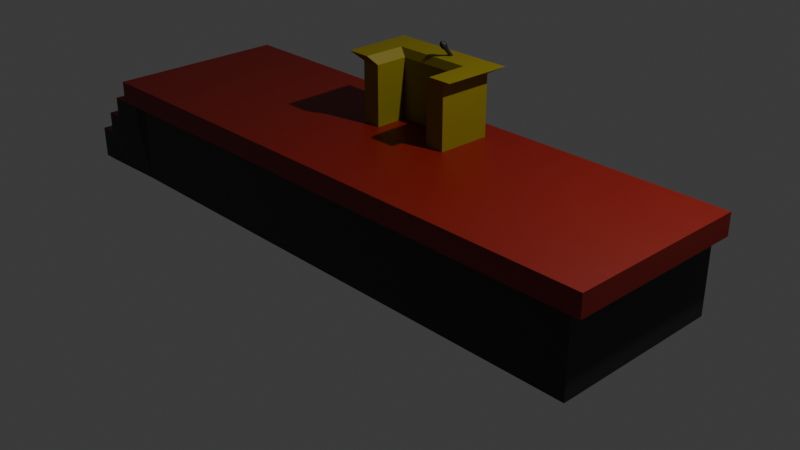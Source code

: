 # Source: speaker_booth.blend  (saved by Blender 4.3.34; exported with 4.5.12 LTS)
import bpy
from mathutils import Matrix  # noqa: F401  (used for matrix-valued properties, if any)

bpy.ops.wm.read_factory_settings(use_empty=True)
scene = bpy.context.scene
scene.name = 'Scene'

# ---- collections
col_collection = bpy.data.collections.new('Collection'); scene.collection.children.link(col_collection)

# ---- materials (node trees are filled in below, after node groups)
mat_black = bpy.data.materials.new('black')
mat_black.alpha_threshold = 0.0
mat_black.roughness = 0.5
mat_black.line_color = (0.0, 0.0, 0.0, 1.0)
mat_wood = bpy.data.materials.new('wood')
mat_material = bpy.data.materials.new('Material')

# ---- material node trees
mat_black.use_nodes = True; mat_black.node_tree.nodes.clear()
_N = mat_black.node_tree.nodes; _L = mat_black.node_tree.links
n0 = _N.new('ShaderNodeOutputMaterial'); n0.name = 'Material Output'; n0.location = (300, 300)
n1 = _N.new('ShaderNodeBsdfPrincipled'); n1.name = 'Principled BSDF'; n1.location = (10, 300)
n1.inputs[0].default_value = (0.0186, 0.0186, 0.0186, 1.0)
n1.inputs[3].default_value = 1.45
_L.new(n1.outputs[0], n0.inputs[0])
n0.is_active_output = True
mat_wood.use_nodes = True; mat_wood.node_tree.nodes.clear()
_N = mat_wood.node_tree.nodes; _L = mat_wood.node_tree.links
n0 = _N.new('ShaderNodeBsdfPrincipled'); n0.name = 'Principled BSDF'; n0.location = (10, 300)
n0.inputs[0].default_value = (0.2082, 0.1656, 0.0, 1.0)
n1 = _N.new('ShaderNodeOutputMaterial'); n1.name = 'Material Output'; n1.location = (300, 300)
_L.new(n0.outputs[0], n1.inputs[0])
n1.is_active_output = True
mat_material.use_nodes = True; mat_material.node_tree.nodes.clear()
_N = mat_material.node_tree.nodes; _L = mat_material.node_tree.links
n0 = _N.new('ShaderNodeBsdfPrincipled'); n0.name = 'Principled BSDF'; n0.location = (10, 300)
n0.inputs[0].default_value = (0.2025, 0.004629, 0.0, 1.0)
n1 = _N.new('ShaderNodeOutputMaterial'); n1.name = 'Material Output'; n1.location = (300, 300)
_L.new(n0.outputs[0], n1.inputs[0])
n1.is_active_output = True

# ---- world
world_world = bpy.data.worlds.new('World'); scene.world = world_world
world_world.use_nodes = True; world_world.node_tree.nodes.clear()
_N = world_world.node_tree.nodes; _L = world_world.node_tree.links
n0 = _N.new('ShaderNodeOutputWorld'); n0.name = 'World Output'; n0.location = (300, 300)
n1 = _N.new('ShaderNodeBackground'); n1.name = 'Background'; n1.location = (10, 300)
n1.inputs[0].default_value = (0.05088, 0.05088, 0.05088, 1.0)
_L.new(n1.outputs[0], n0.inputs[0])
n0.is_active_output = True
world_world.color = (0.05088, 0.05088, 0.05088)
world_world.sun_shadow_jitter_overblur = 0.0

# ---- cameras
cam_camera = bpy.data.cameras.new('Camera')
cam_camera.clip_end = 100.0
cam_camera.ortho_scale = 7.314

# ---- lights
light_light = bpy.data.lights.new('Light', 'POINT')
light_light.energy = 1000.0
light_light.shadow_soft_size = 0.1

# ---- meshes
me_cube = bpy.data.meshes.new('Cube')
me_cube.from_pydata([(3.107, 1.0, 0.8453), (3.107, 1.0, 0.6096), (3.107, -1.0, 0.8453), (3.107, -1.0, 0.6096), (-3.107, 1.0, 0.8453), (-3.107, 1.0, 0.6096), (-3.107, -1.0, 0.8453), (-3.107, -1.0, 0.6096), (-2.988, 0.9615, 0.6096), (-2.988, -0.9615, 0.6096), (2.988, 0.9615, 0.6096), (2.988, -0.9615, 0.6096), (-2.988, 0.9615, -0.2172), (-2.988, -0.9615, -0.2172), (2.988, 0.9615, -0.2172), (2.988, -0.9615, -0.2172), (-3.332, 1.0, 0.6096), (-3.332, -1.0, 0.6096), (-3.332, -1.0, 0.8453), (-3.332, 1.0, 0.8453), (-3.107, 1.0, 0.3806), (-3.107, -1.0, 0.3806), (-3.332, 1.0, 0.3806), (-3.332, -1.0, 0.3806), (-3.517, 1.0, 0.6096), (-3.517, -1.0, 0.6096), (-3.517, 1.0, 0.3806), (-3.517, -1.0, 0.3806), (-3.332, 1.0, 0.1436), (-3.332, -1.0, 0.1436), (-3.517, 1.0, 0.1394), (-3.517, -1.0, 0.1394), (-3.7, 1.0, 0.3806), (-3.7, -1.0, 0.3806), (-3.7, 1.0, 0.1394), (-3.7, -1.0, 0.1394), (-3.517, 1.0, -0.02652), (-3.517, -1.0, -0.02652), (-3.7, 1.0, -0.02652), (-3.7, -1.0, -0.02652), (-3.893, 1.0, 0.1394), (-3.893, -1.0, 0.1394), (-3.893, 1.0, -0.02652), (-3.893, -1.0, -0.02652), (-3.7, 1.0, -0.2045), (-3.7, -1.0, -0.2045), (-3.893, 1.0, -0.2045), (-3.893, -1.0, -0.2045)], [], [(0, 4, 6, 2), (3, 2, 6, 7), (7, 6, 18, 17), (5, 1, 10, 8), (1, 0, 2, 3), (5, 4, 0, 1), (11, 9, 13, 15), (3, 7, 9, 11), (7, 5, 8, 9), (1, 3, 11, 10), (12, 14, 15, 13), (9, 8, 12, 13), (10, 11, 15, 14), (8, 10, 14, 12), (17, 18, 19, 16), (16, 5, 20, 22), (6, 4, 19, 18), (4, 5, 16, 19), (20, 21, 23, 22), (16, 22, 26, 24), (5, 7, 21, 20), (7, 17, 23, 21), (25, 24, 26, 27), (17, 16, 24, 25), (23, 27, 31, 29), (23, 17, 25, 27), (28, 29, 31, 30), (26, 30, 34, 32), (22, 23, 29, 28), (26, 22, 28, 30), (33, 32, 34, 35), (27, 26, 32, 33), (31, 27, 33, 35), (31, 35, 39, 37), (36, 37, 39, 38), (38, 39, 45, 44), (30, 31, 37, 36), (34, 30, 36, 38), (41, 40, 42, 43), (34, 38, 42, 40), (35, 34, 40, 41), (39, 35, 41, 43), (44, 45, 47, 46), (39, 43, 47, 45), (42, 38, 44, 46), (43, 42, 46, 47), (8, 12, 44, 38, 36, 30, 28, 22, 20, 5), (21, 7, 9, 13, 45, 39, 37, 31, 29, 23)])
me_cube.polygons.foreach_set('material_index', [2, 2, 2, 0, 2, 2, 0, 0, 0, 0, 0, 0, 0, 0, 2, 0, 2, 2, 0, 0, 0, 0, 2, 2, 0, 0, 0, 0, 0, 0, 2, 2, 0, 0, 0, 0, 0, 0, 2, 0, 2, 0, 0, 0, 0, 2, 0, 0])
_uv = me_cube.uv_layers.new(name='UVMap')
_uv.uv.foreach_set('vector', [0.625, 0.5, 0.875, 0.5, 0.875, 0.75, 0.625, 0.75, 0.375, 0.75, 0.625, 0.75, 0.625, 1.0, 0.375, 1.0, 0.375, 1.0, 0.625, 1.0, 0.625, 1.0, 0.375, 1.0, 0.375, 0.25, 0.375, 0.5, 0.375, 0.5, 0.375, 0.25, 0.375, 0.5, 0.625, 0.5, 0.625, 0.75, 0.375, 0.75, 0.375, 0.25, 0.625, 0.25, 0.625, 0.5, 0.375, 0.5, 0.375, 0.75, 0.375, 1.0, 0.375, 1.0, 0.375, 0.75, 0.375, 0.75, 0.375, 1.0, 0.375, 1.0, 0.375, 0.75, 0.375, 0.0, 0.375, 0.25, 0.375, 0.25, 0.375, 0.0, 0.375, 0.5, 0.375, 0.75, 0.375, 0.75, 0.375, 0.5, 0.125, 0.5, 0.375, 0.5, 0.375, 0.75, 0.125, 0.75, 0.375, 0.0, 0.375, 0.25, 0.375, 0.25, 0.375, 0.0, 0.375, 0.5, 0.375, 0.75, 0.375, 0.75, 0.375, 0.5, 0.375, 0.25, 0.375, 0.5, 0.375, 0.5, 0.375, 0.25, 0.375, 0.0, 0.625, 0.0, 0.625, 0.25, 0.375, 0.25, 0.375, 0.25, 0.375, 0.25, 0.375, 0.25, 0.375, 0.25, 0.875, 0.75, 0.875, 0.5, 0.875, 0.5, 0.875, 0.75, 0.625, 0.25, 0.375, 0.25, 0.375, 0.25, 0.625, 0.25, 0.375, 0.25, 0.375, 0.0, 0.375, 0.0, 0.375, 0.25, 0.375, 0.25, 0.375, 0.25, 0.375, 0.25, 0.375, 0.25, 0.375, 0.25, 0.375, 0.0, 0.375, 0.0, 0.375, 0.25, 0.375, 1.0, 0.375, 1.0, 0.375, 1.0, 0.375, 1.0, 0.375, 0.0, 0.375, 0.25, 0.375, 0.25, 0.375, 0.0, 0.375, 0.0, 0.375, 0.25, 0.375, 0.25, 0.375, 0.0, 0.375, 1.0, 0.375, 1.0, 0.375, 1.0, 0.375, 1.0, 0.375, 1.0, 0.375, 1.0, 0.375, 1.0, 0.375, 1.0, 0.375, 0.25, 0.375, 0.0, 0.375, 0.0, 0.375, 0.25, 0.375, 0.25, 0.375, 0.25, 0.375, 0.25, 0.375, 0.25, 0.375, 0.25, 0.375, 0.0, 0.375, 0.0, 0.375, 0.25, 0.375, 0.25, 0.375, 0.25, 0.375, 0.25, 0.375, 0.25, 0.375, 0.0, 0.375, 0.25, 0.375, 0.25, 0.375, 0.0, 0.375, 0.0, 0.375, 0.25, 0.375, 0.25, 0.375, 0.0, 0.375, 1.0, 0.375, 1.0, 0.375, 1.0, 0.375, 1.0, 0.375, 1.0, 0.375, 1.0, 0.375, 1.0, 0.375, 1.0, 0.375, 0.25, 0.375, 0.0, 0.375, 0.0, 0.375, 0.25, 0.375, 0.25, 0.375, 0.0, 0.375, 0.0, 0.375, 0.25, 0.375, 0.25, 0.375, 0.0, 0.375, 0.0, 0.375, 0.25, 0.375, 0.25, 0.375, 0.25, 0.375, 0.25, 0.375, 0.25, 0.375, 0.0, 0.375, 0.25, 0.375, 0.25, 0.375, 0.0, 0.375, 0.25, 0.375, 0.25, 0.375, 0.25, 0.375, 0.25, 0.375, 0.0, 0.375, 0.25, 0.375, 0.25, 0.375, 0.0, 0.375, 1.0, 0.375, 1.0, 0.375, 1.0, 0.375, 1.0, 0.375, 0.25, 0.375, 0.0, 0.375, 0.0, 0.375, 0.25, 0.375, 1.0, 0.375, 1.0, 0.375, 1.0, 0.375, 1.0, 0.375, 0.25, 0.375, 0.25, 0.375, 0.25, 0.375, 0.25, 0.375, 0.0, 0.375, 0.25, 0.375, 0.25, 0.375, 0.0, 0.0, 0.0, 0.0, 0.0, 0.0, 0.0, 0.0, 0.0, 0.0, 0.0, 0.0, 0.0, 0.0, 0.0, 0.0, 0.0, 0.0, 0.0, 0.0, 0.0, 0.0, 0.0, 0.0, 0.0, 0.0, 0.0, 0.0, 0.0, 0.0, 0.0, 0.0, 0.0, 0.0, 0.0, 0.0, 0.0, 0.0, 0.0, 0.0, 0.0])
me_cube.materials.append(mat_black)
me_cube.materials.append(mat_wood)
me_cube.materials.append(mat_material)
me_cube.use_mirror_vertex_groups = False
me_cube.update()
me_cube_001 = bpy.data.meshes.new('Cube.001')
me_cube_001.from_pydata([(0.1231, 0.5266, 1.86), (0.127, 0.5263, 1.86), (0.1231, 0.6061, 1.763), (0.1231, 0.5808, 1.794), (0.127, 0.6058, 1.763), (0.127, 0.5805, 1.794), (0.1307, 0.6049, 1.762), (0.1307, 0.5796, 1.793), (0.1342, 0.6035, 1.761), (0.1342, 0.5782, 1.792), (0.1372, 0.6016, 1.76), (0.1372, 0.5763, 1.791), (0.1397, 0.5992, 1.758), (0.1397, 0.5739, 1.789), (0.1415, 0.5966, 1.756), (0.1415, 0.5712, 1.786), (0.1427, 0.5937, 1.753), (0.1427, 0.5683, 1.784), (0.143, 0.5907, 1.751), (0.143, 0.5653, 1.782), (0.1427, 0.5877, 1.748), (0.1427, 0.5623, 1.779), (0.1415, 0.5848, 1.746), (0.1415, 0.5594, 1.777), (0.1397, 0.5821, 1.744), (0.1397, 0.5568, 1.775), (0.1372, 0.5798, 1.742), (0.1372, 0.5544, 1.773), (0.1342, 0.5778, 1.74), (0.1342, 0.5525, 1.771), (0.1307, 0.5764, 1.739), (0.1307, 0.5511, 1.77), (0.127, 0.5755, 1.738), (0.127, 0.5502, 1.769), (0.1231, 0.5752, 1.738), (0.1231, 0.5499, 1.769), (0.1192, 0.5755, 1.738), (0.1192, 0.5502, 1.769), (0.1154, 0.5764, 1.739), (0.1154, 0.5511, 1.77), (0.112, 0.5778, 1.74), (0.112, 0.5525, 1.771), (0.1089, 0.5798, 1.742), (0.1089, 0.5544, 1.773), (0.1065, 0.5821, 1.744), (0.1065, 0.5568, 1.775), (0.1046, 0.5848, 1.746), (0.1046, 0.5594, 1.777), (0.1035, 0.5877, 1.748), (0.1035, 0.5623, 1.779), (0.1031, 0.5907, 1.751), (0.1031, 0.5653, 1.782), (0.1035, 0.5937, 1.753), (0.1035, 0.5683, 1.784), (0.1046, 0.5966, 1.756), (0.1046, 0.5712, 1.786), (0.1065, 0.5992, 1.758), (0.1065, 0.5739, 1.789), (0.1089, 0.6016, 1.76), (0.1089, 0.5763, 1.791), (0.112, 0.6035, 1.761), (0.112, 0.5782, 1.792), (0.1154, 0.6049, 1.762), (0.1154, 0.5796, 1.793), (0.1192, 0.6058, 1.763), (0.1192, 0.5805, 1.794), (0.1307, 0.5254, 1.859), (0.1342, 0.524, 1.858), (0.1372, 0.522, 1.857), (0.1397, 0.5197, 1.855), (0.1415, 0.517, 1.853), (0.1427, 0.5141, 1.85), (0.143, 0.5111, 1.848), (0.1427, 0.5081, 1.845), (0.1415, 0.5052, 1.843), (0.1397, 0.5025, 1.841), (0.1372, 0.5002, 1.839), (0.1342, 0.4983, 1.837), (0.1307, 0.4969, 1.836), (0.127, 0.496, 1.835), (0.1231, 0.4957, 1.835), (0.1192, 0.496, 1.835), (0.1154, 0.4969, 1.836), (0.112, 0.4983, 1.837), (0.1089, 0.5002, 1.839), (0.1065, 0.5025, 1.841), (0.1046, 0.5052, 1.843), (0.1035, 0.5081, 1.845), (0.1031, 0.5111, 1.848), (0.1035, 0.5141, 1.85), (0.1046, 0.517, 1.853), (0.1065, 0.5197, 1.855), (0.1089, 0.522, 1.857), (0.112, 0.524, 1.858), (0.1154, 0.5254, 1.859), (0.1192, 0.5263, 1.86), (0.1231, 0.505, 1.909), (0.1164, 0.5045, 1.908), (0.1101, 0.503, 1.907), (0.1042, 0.5006, 1.905), (0.09907, 0.4973, 1.902), (0.09485, 0.4933, 1.899), (0.09171, 0.4888, 1.895), (0.08978, 0.4839, 1.891), (0.08913, 0.4788, 1.887), (0.08978, 0.4737, 1.883), (0.09171, 0.4687, 1.879), (0.09485, 0.4642, 1.875), (0.09907, 0.4602, 1.872), (0.1042, 0.457, 1.869), (0.1101, 0.4545, 1.867), (0.1164, 0.453, 1.866), (0.1231, 0.4525, 1.866), (0.1297, 0.453, 1.866), (0.1361, 0.4545, 1.867), (0.1419, 0.457, 1.869), (0.1471, 0.4602, 1.872), (0.1513, 0.4642, 1.875), (0.1544, 0.4687, 1.879), (0.1564, 0.4737, 1.883), (0.157, 0.4788, 1.887), (0.1564, 0.4839, 1.891), (0.1544, 0.4888, 1.895), (0.1513, 0.4933, 1.899), (0.1471, 0.4973, 1.902), (0.1419, 0.5006, 1.905), (0.1361, 0.503, 1.907), (0.1297, 0.5045, 1.908), (0.1231, 0.4847, 1.933), (0.1164, 0.4842, 1.933), (0.1101, 0.4827, 1.932), (0.1042, 0.4803, 1.93), (0.09907, 0.477, 1.927), (0.09485, 0.4731, 1.924), (0.09171, 0.4685, 1.92), (0.08978, 0.4636, 1.916), (0.08913, 0.4585, 1.912), (0.08978, 0.4534, 1.908), (0.09171, 0.4484, 1.904), (0.09485, 0.4439, 1.9), (0.09907, 0.4399, 1.897), (0.1042, 0.4367, 1.894), (0.1101, 0.4342, 1.892), (0.1164, 0.4327, 1.891), (0.1231, 0.4322, 1.89), (0.1297, 0.4327, 1.891), (0.1361, 0.4342, 1.892), (0.1419, 0.4367, 1.894), (0.1471, 0.4399, 1.897), (0.1513, 0.4439, 1.9), (0.1544, 0.4484, 1.904), (0.1564, 0.4534, 1.908), (0.157, 0.4585, 1.912), (0.1564, 0.4636, 1.916), (0.1544, 0.4685, 1.92), (0.1513, 0.4731, 1.924), (0.1471, 0.477, 1.927), (0.1419, 0.4803, 1.93), (0.1361, 0.4827, 1.932), (0.1297, 0.4842, 1.933), (0.1231, 0.4585, 1.942), (0.1193, 0.4582, 1.942), (0.1157, 0.4574, 1.941), (0.1123, 0.456, 1.94), (0.1094, 0.4541, 1.939), (0.107, 0.4518, 1.937), (0.1052, 0.4493, 1.935), (0.1041, 0.4464, 1.933), (0.1037, 0.4435, 1.93), (0.1041, 0.4406, 1.928), (0.1052, 0.4378, 1.925), (0.107, 0.4352, 1.923), (0.1094, 0.4329, 1.921), (0.1123, 0.4311, 1.92), (0.1157, 0.4297, 1.919), (0.1193, 0.4288, 1.918), (0.1231, 0.4285, 1.918), (0.1269, 0.4288, 1.918), (0.1305, 0.4297, 1.919), (0.1338, 0.4311, 1.92), (0.1368, 0.4329, 1.921), (0.1392, 0.4352, 1.923), (0.141, 0.4378, 1.925), (0.1421, 0.4406, 1.928), (0.1425, 0.4435, 1.93), (0.1421, 0.4464, 1.933), (0.141, 0.4493, 1.935), (0.1392, 0.4518, 1.937), (0.1368, 0.4541, 1.939), (0.1338, 0.456, 1.94), (0.1305, 0.4574, 1.941), (0.1269, 0.4582, 1.942), (0.1293, 0.4361, 1.943)], [], [(77, 76, 116, 115), (35, 33, 79, 80), (2, 3, 5, 4), (85, 84, 108, 107), (51, 49, 87, 88), (4, 5, 7, 6), (88, 87, 105, 104), (13, 11, 68, 69), (6, 7, 9, 8), (80, 79, 113, 112), (29, 27, 76, 77), (8, 9, 11, 10), (72, 71, 121, 120), (45, 43, 84, 85), (10, 11, 13, 12), (91, 90, 102, 101), (61, 59, 92, 93), (12, 13, 15, 14), (83, 82, 110, 109), (3, 65, 95, 0), (14, 15, 17, 16), (75, 74, 118, 117), (7, 5, 1, 66), (16, 17, 19, 18), (67, 66, 126, 125), (23, 21, 73, 74), (18, 19, 21, 20), (94, 93, 99, 98), (39, 37, 81, 82), (20, 21, 23, 22), (86, 85, 107, 106), (55, 53, 89, 90), (22, 23, 25, 24), (78, 77, 115, 114), (17, 15, 70, 71), (24, 25, 27, 26), (70, 69, 123, 122), (33, 31, 78, 79), (26, 27, 29, 28), (89, 88, 104, 103), (49, 47, 86, 87), (28, 29, 31, 30), (81, 80, 112, 111), (65, 63, 94, 95), (30, 31, 33, 32), (73, 72, 120, 119), (11, 9, 67, 68), (32, 33, 35, 34), (1, 0, 96, 127), (27, 25, 75, 76), (34, 35, 37, 36), (92, 91, 101, 100), (43, 41, 83, 84), (36, 37, 39, 38), (84, 83, 109, 108), (59, 57, 91, 92), (38, 39, 41, 40), (76, 75, 117, 116), (21, 19, 72, 73), (40, 41, 43, 42), (68, 67, 125, 124), (37, 35, 80, 81), (42, 43, 45, 44), (87, 86, 106, 105), (53, 51, 88, 89), (44, 45, 47, 46), (79, 78, 114, 113), (5, 3, 0, 1), (46, 47, 49, 48), (71, 70, 122, 121), (15, 13, 69, 70), (48, 49, 51, 50), (95, 94, 98, 97), (31, 29, 77, 78), (50, 51, 53, 52), (90, 89, 103, 102), (47, 45, 85, 86), (52, 53, 55, 54), (0, 95, 97, 96), (63, 61, 93, 94), (54, 55, 57, 56), (82, 81, 111, 110), (9, 7, 66, 67), (56, 57, 59, 58), (74, 73, 119, 118), (25, 23, 74, 75), (58, 59, 61, 60), (112, 113, 145, 144), (41, 39, 82, 83), (60, 61, 63, 62), (57, 55, 90, 91), (66, 1, 127, 126), (62, 63, 65, 64), (69, 68, 124, 123), (19, 17, 71, 72), (64, 65, 3, 2), (2, 4, 6, 8, 10, 12, 14, 16, 18, 20, 22, 24, 26, 28, 30, 32, 34, 36, 38, 40, 42, 44, 46, 48, 50, 52, 54, 56, 58, 60, 62, 64), (93, 92, 100, 99), (147, 148, 180, 179), (99, 100, 132, 131), (126, 127, 159, 158), (113, 114, 146, 145), (100, 101, 133, 132), (127, 96, 128, 159), (114, 115, 147, 146), (101, 102, 134, 133), (115, 116, 148, 147), (102, 103, 135, 134), (116, 117, 149, 148), (103, 104, 136, 135), (117, 118, 150, 149), (104, 105, 137, 136), (118, 119, 151, 150), (105, 106, 138, 137), (119, 120, 152, 151), (106, 107, 139, 138), (120, 121, 153, 152), (107, 108, 140, 139), (121, 122, 154, 153), (108, 109, 141, 140), (122, 123, 155, 154), (109, 110, 142, 141), (96, 97, 129, 128), (123, 124, 156, 155), (110, 111, 143, 142), (97, 98, 130, 129), (124, 125, 157, 156), (111, 112, 144, 143), (98, 99, 131, 130), (125, 126, 158, 157), (182, 183, 192), (134, 135, 167, 166), (148, 149, 181, 180), (135, 136, 168, 167), (149, 150, 182, 181), (136, 137, 169, 168), (150, 151, 183, 182), (137, 138, 170, 169), (151, 152, 184, 183), (138, 139, 171, 170), (152, 153, 185, 184), (139, 140, 172, 171), (153, 154, 186, 185), (140, 141, 173, 172), (154, 155, 187, 186), (141, 142, 174, 173), (128, 129, 161, 160), (155, 156, 188, 187), (142, 143, 175, 174), (129, 130, 162, 161), (156, 157, 189, 188), (143, 144, 176, 175), (130, 131, 163, 162), (157, 158, 190, 189), (144, 145, 177, 176), (131, 132, 164, 163), (158, 159, 191, 190), (145, 146, 178, 177), (132, 133, 165, 164), (159, 128, 160, 191), (146, 147, 179, 178), (133, 134, 166, 165), (169, 170, 192), (183, 184, 192), (170, 171, 192), (184, 185, 192), (171, 172, 192), (185, 186, 192), (172, 173, 192), (186, 187, 192), (173, 174, 192), (160, 161, 192), (187, 188, 192), (174, 175, 192), (161, 162, 192), (188, 189, 192), (175, 176, 192), (162, 163, 192), (189, 190, 192), (176, 177, 192), (163, 164, 192), (190, 191, 192), (177, 178, 192), (164, 165, 192), (191, 160, 192), (178, 179, 192), (165, 166, 192), (179, 180, 192), (166, 167, 192), (180, 181, 192), (167, 168, 192), (181, 182, 192), (168, 169, 192)])
_uv = me_cube_001.uv_layers.new(name='UVMap')
_uv.uv.foreach_set('vector', [0.5938, 1.0, 0.625, 1.0, 0.625, 1.0, 0.5938, 1.0, 0.5, 1.0, 0.5312, 1.0, 0.5312, 1.0, 0.5, 1.0, 1.0, 0.5, 1.0, 1.0, 0.9688, 1.0, 0.9688, 0.5, 0.3438, 1.0, 0.375, 1.0, 0.375, 1.0, 0.3438, 1.0, 0.25, 1.0, 0.2812, 1.0, 0.2812, 1.0, 0.25, 1.0, 0.9688, 0.5, 0.9688, 1.0, 0.9375, 1.0, 0.9375, 0.5, 0.25, 1.0, 0.2812, 1.0, 0.2812, 1.0, 0.25, 1.0, 0.8438, 1.0, 0.875, 1.0, 0.875, 1.0, 0.8438, 1.0, 0.9375, 0.5, 0.9375, 1.0, 0.9062, 1.0, 0.9062, 0.5, 0.5, 1.0, 0.5312, 1.0, 0.5312, 1.0, 0.5, 1.0, 0.5938, 1.0, 0.625, 1.0, 0.625, 1.0, 0.5938, 1.0, 0.9062, 0.5, 0.9062, 1.0, 0.875, 1.0, 0.875, 0.5, 0.75, 1.0, 0.7812, 1.0, 0.7812, 1.0, 0.75, 1.0, 0.3438, 1.0, 0.375, 1.0, 0.375, 1.0, 0.3438, 1.0, 0.875, 0.5, 0.875, 1.0, 0.8438, 1.0, 0.8438, 0.5, 0.1562, 1.0, 0.1875, 1.0, 0.1875, 1.0, 0.1562, 1.0, 0.09375, 1.0, 0.125, 1.0, 0.125, 1.0, 0.09375, 1.0, 0.8438, 0.5, 0.8438, 1.0, 0.8125, 1.0, 0.8125, 0.5, 0.4062, 1.0, 0.4375, 1.0, 0.4375, 1.0, 0.4062, 1.0, 0.0, 1.0, 0.03125, 1.0, 0.03125, 1.0, 0.0, 1.0, 0.8125, 0.5, 0.8125, 1.0, 0.7812, 1.0, 0.7812, 0.5, 0.6562, 1.0, 0.6875, 1.0, 0.6875, 1.0, 0.6562, 1.0, 0.9375, 1.0, 0.9688, 1.0, 0.9688, 1.0, 0.9375, 1.0, 0.7812, 0.5, 0.7812, 1.0, 0.75, 1.0, 0.75, 0.5, 0.9062, 1.0, 0.9375, 1.0, 0.9375, 1.0, 0.9062, 1.0, 0.6875, 1.0, 0.7188, 1.0, 0.7188, 1.0, 0.6875, 1.0, 0.75, 0.5, 0.75, 1.0, 0.7188, 1.0, 0.7188, 0.5, 0.0625, 1.0, 0.09375, 1.0, 0.09375, 1.0, 0.0625, 1.0, 0.4375, 1.0, 0.4688, 1.0, 0.4688, 1.0, 0.4375, 1.0, 0.7188, 0.5, 0.7188, 1.0, 0.6875, 1.0, 0.6875, 0.5, 0.3125, 1.0, 0.3438, 1.0, 0.3438, 1.0, 0.3125, 1.0, 0.1875, 1.0, 0.2188, 1.0, 0.2188, 1.0, 0.1875, 1.0, 0.6875, 0.5, 0.6875, 1.0, 0.6562, 1.0, 0.6562, 0.5, 0.5625, 1.0, 0.5938, 1.0, 0.5938, 1.0, 0.5625, 1.0, 0.7812, 1.0, 0.8125, 1.0, 0.8125, 1.0, 0.7812, 1.0, 0.6562, 0.5, 0.6562, 1.0, 0.625, 1.0, 0.625, 0.5, 0.8125, 1.0, 0.8438, 1.0, 0.8438, 1.0, 0.8125, 1.0, 0.5312, 1.0, 0.5625, 1.0, 0.5625, 1.0, 0.5312, 1.0, 0.625, 0.5, 0.625, 1.0, 0.5938, 1.0, 0.5938, 0.5, 0.2188, 1.0, 0.25, 1.0, 0.25, 1.0, 0.2188, 1.0, 0.2812, 1.0, 0.3125, 1.0, 0.3125, 1.0, 0.2812, 1.0, 0.5938, 0.5, 0.5938, 1.0, 0.5625, 1.0, 0.5625, 0.5, 0.4688, 1.0, 0.5, 1.0, 0.5, 1.0, 0.4688, 1.0, 0.03125, 1.0, 0.0625, 1.0, 0.0625, 1.0, 0.03125, 1.0, 0.5625, 0.5, 0.5625, 1.0, 0.5312, 1.0, 0.5312, 0.5, 0.7188, 1.0, 0.75, 1.0, 0.75, 1.0, 0.7188, 1.0, 0.875, 1.0, 0.9062, 1.0, 0.9062, 1.0, 0.875, 1.0, 0.5312, 0.5, 0.5312, 1.0, 0.5, 1.0, 0.5, 0.5, 0.9688, 1.0, 1.0, 1.0, 1.0, 1.0, 0.9688, 1.0, 0.625, 1.0, 0.6562, 1.0, 0.6562, 1.0, 0.625, 1.0, 0.5, 0.5, 0.5, 1.0, 0.4688, 1.0, 0.4688, 0.5, 0.125, 1.0, 0.1562, 1.0, 0.1562, 1.0, 0.125, 1.0, 0.375, 1.0, 0.4062, 1.0, 0.4062, 1.0, 0.375, 1.0, 0.4688, 0.5, 0.4688, 1.0, 0.4375, 1.0, 0.4375, 0.5, 0.375, 1.0, 0.4062, 1.0, 0.4062, 1.0, 0.375, 1.0, 0.125, 1.0, 0.1562, 1.0, 0.1562, 1.0, 0.125, 1.0, 0.4375, 0.5, 0.4375, 1.0, 0.4062, 1.0, 0.4062, 0.5, 0.625, 1.0, 0.6562, 1.0, 0.6562, 1.0, 0.625, 1.0, 0.7188, 1.0, 0.75, 1.0, 0.75, 1.0, 0.7188, 1.0, 0.4062, 0.5, 0.4062, 1.0, 0.375, 1.0, 0.375, 0.5, 0.875, 1.0, 0.9062, 1.0, 0.9062, 1.0, 0.875, 1.0, 0.4688, 1.0, 0.5, 1.0, 0.5, 1.0, 0.4688, 1.0, 0.375, 0.5, 0.375, 1.0, 0.3438, 1.0, 0.3438, 0.5, 0.2812, 1.0, 0.3125, 1.0, 0.3125, 1.0, 0.2812, 1.0, 0.2188, 1.0, 0.25, 1.0, 0.25, 1.0, 0.2188, 1.0, 0.3438, 0.5, 0.3438, 1.0, 0.3125, 1.0, 0.3125, 0.5, 0.5312, 1.0, 0.5625, 1.0, 0.5625, 1.0, 0.5312, 1.0, 0.9688, 1.0, 1.0, 1.0, 1.0, 1.0, 0.9688, 1.0, 0.3125, 0.5, 0.3125, 1.0, 0.2812, 1.0, 0.2812, 0.5, 0.7812, 1.0, 0.8125, 1.0, 0.8125, 1.0, 0.7812, 1.0, 0.8125, 1.0, 0.8438, 1.0, 0.8438, 1.0, 0.8125, 1.0, 0.2812, 0.5, 0.2812, 1.0, 0.25, 1.0, 0.25, 0.5, 0.03125, 1.0, 0.0625, 1.0, 0.0625, 1.0, 0.03125, 1.0, 0.5625, 1.0, 0.5938, 1.0, 0.5938, 1.0, 0.5625, 1.0, 0.25, 0.5, 0.25, 1.0, 0.2188, 1.0, 0.2188, 0.5, 0.1875, 1.0, 0.2188, 1.0, 0.2188, 1.0, 0.1875, 1.0, 0.3125, 1.0, 0.3438, 1.0, 0.3438, 1.0, 0.3125, 1.0, 0.2188, 0.5, 0.2188, 1.0, 0.1875, 1.0, 0.1875, 0.5, 0.0, 1.0, 0.03125, 1.0, 0.03125, 1.0, 0.0, 1.0, 0.0625, 1.0, 0.09375, 1.0, 0.09375, 1.0, 0.0625, 1.0, 0.1875, 0.5, 0.1875, 1.0, 0.1562, 1.0, 0.1562, 0.5, 0.4375, 1.0, 0.4688, 1.0, 0.4688, 1.0, 0.4375, 1.0, 0.9062, 1.0, 0.9375, 1.0, 0.9375, 1.0, 0.9062, 1.0, 0.1562, 0.5, 0.1562, 1.0, 0.125, 1.0, 0.125, 0.5, 0.6875, 1.0, 0.7188, 1.0, 0.7188, 1.0, 0.6875, 1.0, 0.6562, 1.0, 0.6875, 1.0, 0.6875, 1.0, 0.6562, 1.0, 0.125, 0.5, 0.125, 1.0, 0.09375, 1.0, 0.09375, 0.5, 0.5, 1.0, 0.5312, 1.0, 0.5312, 1.0, 0.5, 1.0, 0.4062, 1.0, 0.4375, 1.0, 0.4375, 1.0, 0.4062, 1.0, 0.09375, 0.5, 0.09375, 1.0, 0.0625, 1.0, 0.0625, 0.5, 0.1562, 1.0, 0.1875, 1.0, 0.1875, 1.0, 0.1562, 1.0, 0.9375, 1.0, 0.9688, 1.0, 0.9688, 1.0, 0.9375, 1.0, 0.0625, 0.5, 0.0625, 1.0, 0.03125, 1.0, 0.03125, 0.5, 0.8438, 1.0, 0.875, 1.0, 0.875, 1.0, 0.8438, 1.0, 0.75, 1.0, 0.7812, 1.0, 0.7812, 1.0, 0.75, 1.0, 0.03125, 0.5, 0.03125, 1.0, 0.0, 1.0, 0.0, 0.5, 0.75, 0.49, 0.7968, 0.4854, 0.8418, 0.4717, 0.8833, 0.4496, 0.9197, 0.4197, 0.9496, 0.3833, 0.9717, 0.3418, 0.9854, 0.2968, 0.99, 0.25, 0.9854, 0.2032, 0.9717, 0.1582, 0.9496, 0.1167, 0.9197, 0.08029, 0.8833, 0.05045, 0.8418, 0.02827, 0.7968, 0.01461, 0.75, 0.01, 0.7032, 0.01461, 0.6582, 0.02827, 0.6167, 0.05045, 0.5803, 0.08029, 0.5504, 0.1167, 0.5283, 0.1582, 0.5146, 0.2032, 0.51, 0.25, 0.5146, 0.2968, 0.5283, 0.3418, 0.5504, 0.3833, 0.5803, 0.4197, 0.6167, 0.4496, 0.6582, 0.4717, 0.7032, 0.4854, 0.09375, 1.0, 0.125, 1.0, 0.125, 1.0, 0.09375, 1.0, 0.5938, 1.0, 0.625, 1.0, 0.625, 1.0, 0.5938, 1.0, 0.09375, 1.0, 0.125, 1.0, 0.125, 1.0, 0.09375, 1.0, 0.9375, 1.0, 0.9688, 1.0, 0.9688, 1.0, 0.9375, 1.0, 0.5312, 1.0, 0.5625, 1.0, 0.5625, 1.0, 0.5312, 1.0, 0.125, 1.0, 0.1562, 1.0, 0.1562, 1.0, 0.125, 1.0, 0.9688, 1.0, 1.0, 1.0, 1.0, 1.0, 0.9688, 1.0, 0.5625, 1.0, 0.5938, 1.0, 0.5938, 1.0, 0.5625, 1.0, 0.1562, 1.0, 0.1875, 1.0, 0.1875, 1.0, 0.1562, 1.0, 0.5938, 1.0, 0.625, 1.0, 0.625, 1.0, 0.5938, 1.0, 0.1875, 1.0, 0.2188, 1.0, 0.2188, 1.0, 0.1875, 1.0, 0.625, 1.0, 0.6562, 1.0, 0.6562, 1.0, 0.625, 1.0, 0.2188, 1.0, 0.25, 1.0, 0.25, 1.0, 0.2188, 1.0, 0.6562, 1.0, 0.6875, 1.0, 0.6875, 1.0, 0.6562, 1.0, 0.25, 1.0, 0.2812, 1.0, 0.2812, 1.0, 0.25, 1.0, 0.6875, 1.0, 0.7188, 1.0, 0.7188, 1.0, 0.6875, 1.0, 0.2812, 1.0, 0.3125, 1.0, 0.3125, 1.0, 0.2812, 1.0, 0.7188, 1.0, 0.75, 1.0, 0.75, 1.0, 0.7188, 1.0, 0.3125, 1.0, 0.3438, 1.0, 0.3438, 1.0, 0.3125, 1.0, 0.75, 1.0, 0.7812, 1.0, 0.7812, 1.0, 0.75, 1.0, 0.3438, 1.0, 0.375, 1.0, 0.375, 1.0, 0.3438, 1.0, 0.7812, 1.0, 0.8125, 1.0, 0.8125, 1.0, 0.7812, 1.0, 0.375, 1.0, 0.4062, 1.0, 0.4062, 1.0, 0.375, 1.0, 0.8125, 1.0, 0.8438, 1.0, 0.8438, 1.0, 0.8125, 1.0, 0.4062, 1.0, 0.4375, 1.0, 0.4375, 1.0, 0.4062, 1.0, 0.0, 1.0, 0.03125, 1.0, 0.03125, 1.0, 0.0, 1.0, 0.8438, 1.0, 0.875, 1.0, 0.875, 1.0, 0.8438, 1.0, 0.4375, 1.0, 0.4688, 1.0, 0.4688, 1.0, 0.4375, 1.0, 0.03125, 1.0, 0.0625, 1.0, 0.0625, 1.0, 0.03125, 1.0, 0.875, 1.0, 0.9062, 1.0, 0.9062, 1.0, 0.875, 1.0, 0.4688, 1.0, 0.5, 1.0, 0.5, 1.0, 0.4688, 1.0, 0.0625, 1.0, 0.09375, 1.0, 0.09375, 1.0, 0.0625, 1.0, 0.9062, 1.0, 0.9375, 1.0, 0.9375, 1.0, 0.9062, 1.0, 0.6875, 1.0, 0.7188, 1.0, 0.6875, 1.0, 0.1875, 1.0, 0.2188, 1.0, 0.2188, 1.0, 0.1875, 1.0, 0.625, 1.0, 0.6562, 1.0, 0.6562, 1.0, 0.625, 1.0, 0.2188, 1.0, 0.25, 1.0, 0.25, 1.0, 0.2188, 1.0, 0.6562, 1.0, 0.6875, 1.0, 0.6875, 1.0, 0.6562, 1.0, 0.25, 1.0, 0.2812, 1.0, 0.2812, 1.0, 0.25, 1.0, 0.6875, 1.0, 0.7188, 1.0, 0.7188, 1.0, 0.6875, 1.0, 0.2812, 1.0, 0.3125, 1.0, 0.3125, 1.0, 0.2812, 1.0, 0.7188, 1.0, 0.75, 1.0, 0.75, 1.0, 0.7188, 1.0, 0.3125, 1.0, 0.3438, 1.0, 0.3438, 1.0, 0.3125, 1.0, 0.75, 1.0, 0.7812, 1.0, 0.7812, 1.0, 0.75, 1.0, 0.3438, 1.0, 0.375, 1.0, 0.375, 1.0, 0.3438, 1.0, 0.7812, 1.0, 0.8125, 1.0, 0.8125, 1.0, 0.7812, 1.0, 0.375, 1.0, 0.4062, 1.0, 0.4062, 1.0, 0.375, 1.0, 0.8125, 1.0, 0.8438, 1.0, 0.8438, 1.0, 0.8125, 1.0, 0.4062, 1.0, 0.4375, 1.0, 0.4375, 1.0, 0.4062, 1.0, 0.0, 1.0, 0.03125, 1.0, 0.03125, 1.0, 0.0, 1.0, 0.8438, 1.0, 0.875, 1.0, 0.875, 1.0, 0.8438, 1.0, 0.4375, 1.0, 0.4688, 1.0, 0.4688, 1.0, 0.4375, 1.0, 0.03125, 1.0, 0.0625, 1.0, 0.0625, 1.0, 0.03125, 1.0, 0.875, 1.0, 0.9062, 1.0, 0.9062, 1.0, 0.875, 1.0, 0.4688, 1.0, 0.5, 1.0, 0.5, 1.0, 0.4688, 1.0, 0.0625, 1.0, 0.09375, 1.0, 0.09375, 1.0, 0.0625, 1.0, 0.9062, 1.0, 0.9375, 1.0, 0.9375, 1.0, 0.9062, 1.0, 0.5, 1.0, 0.5312, 1.0, 0.5312, 1.0, 0.5, 1.0, 0.09375, 1.0, 0.125, 1.0, 0.125, 1.0, 0.09375, 1.0, 0.9375, 1.0, 0.9688, 1.0, 0.9688, 1.0, 0.9375, 1.0, 0.5312, 1.0, 0.5625, 1.0, 0.5625, 1.0, 0.5312, 1.0, 0.125, 1.0, 0.1562, 1.0, 0.1562, 1.0, 0.125, 1.0, 0.9688, 1.0, 1.0, 1.0, 1.0, 1.0, 0.9688, 1.0, 0.5625, 1.0, 0.5938, 1.0, 0.5938, 1.0, 0.5625, 1.0, 0.1562, 1.0, 0.1875, 1.0, 0.1875, 1.0, 0.1562, 1.0, 0.2812, 1.0, 0.3125, 1.0, 0.2812, 1.0, 0.7188, 1.0, 0.75, 1.0, 0.7188, 1.0, 0.3125, 1.0, 0.3438, 1.0, 0.3125, 1.0, 0.75, 1.0, 0.7812, 1.0, 0.75, 1.0, 0.3438, 1.0, 0.375, 1.0, 0.3438, 1.0, 0.7812, 1.0, 0.8125, 1.0, 0.7812, 1.0, 0.375, 1.0, 0.4062, 1.0, 0.375, 1.0, 0.8125, 1.0, 0.8438, 1.0, 0.8125, 1.0, 0.4062, 1.0, 0.4375, 1.0, 0.4062, 1.0, 0.0, 1.0, 0.03125, 1.0, 0.0, 1.0, 0.8438, 1.0, 0.875, 1.0, 0.8438, 1.0, 0.4375, 1.0, 0.4688, 1.0, 0.4375, 1.0, 0.03125, 1.0, 0.0625, 1.0, 0.03125, 1.0, 0.875, 1.0, 0.9062, 1.0, 0.875, 1.0, 0.4688, 1.0, 0.5, 1.0, 0.4688, 1.0, 0.0625, 1.0, 0.09375, 1.0, 0.0625, 1.0, 0.9062, 1.0, 0.9375, 1.0, 0.9062, 1.0, 0.5, 1.0, 0.5312, 1.0, 0.5, 1.0, 0.09375, 1.0, 0.125, 1.0, 0.09375, 1.0, 0.9375, 1.0, 0.9688, 1.0, 0.9375, 1.0, 0.5312, 1.0, 0.5625, 1.0, 0.5312, 1.0, 0.125, 1.0, 0.1562, 1.0, 0.125, 1.0, 0.9688, 1.0, 1.0, 1.0, 0.9688, 1.0, 0.5625, 1.0, 0.5938, 1.0, 0.5625, 1.0, 0.1562, 1.0, 0.1875, 1.0, 0.1562, 1.0, 0.5938, 1.0, 0.625, 1.0, 0.5938, 1.0, 0.1875, 1.0, 0.2188, 1.0, 0.1875, 1.0, 0.625, 1.0, 0.6562, 1.0, 0.625, 1.0, 0.2188, 1.0, 0.25, 1.0, 0.2188, 1.0, 0.6562, 1.0, 0.6875, 1.0, 0.6562, 1.0, 0.25, 1.0, 0.2812, 1.0, 0.25, 1.0])
me_cube_001.materials.append(mat_black)
me_cube_001.use_mirror_vertex_groups = False
me_cube_001.update()
me_cube_002 = bpy.data.meshes.new('Cube.002')
me_cube_002.from_pydata([(0.5355, 0.727, 0.7142), (0.5254, 0.1391, 0.7142), (-0.5766, 0.727, 0.7142), (-0.5683, 0.1391, 0.7142), (0.5254, 0.1391, 1.643), (-0.5683, 0.1391, 1.643), (0.5355, 0.727, 1.643), (-0.5766, 0.727, 1.643), (-0.4528, 0.07367, 1.729), (-0.7046, 0.07367, 1.729), (-0.5683, 0.1391, 1.179), (0.5254, 0.1391, 1.179), (-0.7157, 0.8142, 1.729), (-0.3679, 0.1391, 0.7142), (-0.3679, 0.1391, 1.643), (-0.5683, 0.1391, 1.411), (0.5254, 0.1391, 1.411), (0.313, 0.1391, 0.7142), (0.313, 0.1391, 1.643), (-0.5683, 0.1391, 0.9465), (0.5254, 0.1391, 0.9465), (0.6694, 0.07367, 1.729), (0.6825, 0.8142, 1.729), (-0.3679, 0.1391, 1.179), (0.313, 0.1391, 1.179), (0.313, 0.1391, 0.9465), (-0.3679, 0.1391, 0.9465), (-0.3679, 0.1391, 1.411), (0.313, 0.1391, 1.411), (0.313, 0.5027, 0.7142), (-0.03102, 0.5027, 0.7142), (0.313, 0.5027, 1.643), (-0.03102, 0.5027, 1.643), (-0.03102, 0.5027, 1.411), (-0.03102, 0.5027, 0.9465), (-0.03102, 0.5027, 1.179), (0.313, 0.5027, 1.179), (-0.3679, 0.5027, 0.7142), (-0.3679, 0.5027, 1.643), (-0.3679, 0.5027, 1.179), (0.313, 0.5027, 0.9465), (-0.3679, 0.5027, 0.9465), (-0.3679, 0.5027, 1.411), (0.313, 0.5027, 1.411), (0.4063, 0.07367, 1.729), (-0.4508, 0.5318, 1.729), (0.4038, 0.5318, 1.729), (-0.02933, 0.5318, 1.729)], [], [(5, 14, 8, 9), (18, 4, 21, 44), (2, 3, 19, 10, 15, 5, 7), (28, 16, 4, 18), (0, 2, 7, 6), (1, 0, 6, 4, 16, 11, 20), (14, 27, 42, 38), (17, 25, 40, 29), (25, 20, 11, 24), (23, 26, 41, 39), (6, 7, 12, 22), (17, 1, 20, 25), (19, 26, 23, 10), (3, 13, 26, 19), (25, 24, 36, 40), (15, 27, 14, 5), (10, 23, 27, 15), (24, 28, 43, 36), (14, 38, 45, 8), (27, 23, 39, 42), (24, 11, 16, 28), (42, 33, 32, 38), (41, 34, 35, 39), (34, 40, 36, 35), (30, 29, 40, 34), (37, 30, 34, 41), (39, 35, 33, 42), (33, 43, 31, 32), (35, 36, 43, 33), (32, 31, 46, 47), (26, 13, 37, 41), (8, 45, 47, 46, 44, 21, 22, 12, 9), (28, 18, 31, 43), (4, 6, 22, 21), (31, 18, 44, 46), (7, 5, 9, 12), (38, 32, 47, 45)])
_uv = me_cube_002.uv_layers.new(name='UVMap')
_uv.uv.foreach_set('vector', [0.875, 0.75, 0.8125, 0.75, 0.8125, 0.75, 0.875, 0.75, 0.6875, 0.75, 0.625, 0.75, 0.625, 0.75, 0.6875, 0.75, 0.875, 0.5, 0.875, 0.75, 0.875, 0.75, 0.875, 0.75, 0.875, 0.75, 0.875, 0.75, 0.875, 0.5, 0.6875, 0.75, 0.625, 0.75, 0.625, 0.75, 0.6875, 0.75, 0.625, 0.5, 0.875, 0.5, 0.875, 0.5, 0.625, 0.5, 0.625, 0.75, 0.625, 0.5, 0.625, 0.5, 0.625, 0.75, 0.625, 0.75, 0.625, 0.75, 0.625, 0.75, 0.8125, 0.75, 0.8125, 0.75, 0.8125, 0.75, 0.8125, 0.75, 0.6875, 0.75, 0.6875, 0.75, 0.6875, 0.75, 0.6875, 0.75, 0.6875, 0.75, 0.625, 0.75, 0.625, 0.75, 0.6875, 0.75, 0.8125, 0.75, 0.8125, 0.75, 0.8125, 0.75, 0.8125, 0.75, 0.625, 0.5, 0.875, 0.5, 0.875, 0.5, 0.625, 0.5, 0.6875, 0.75, 0.625, 0.75, 0.625, 0.75, 0.6875, 0.75, 0.875, 0.75, 0.8125, 0.75, 0.8125, 0.75, 0.875, 0.75, 0.875, 0.75, 0.8125, 0.75, 0.8125, 0.75, 0.875, 0.75, 0.6875, 0.75, 0.6875, 0.75, 0.6875, 0.75, 0.6875, 0.75, 0.875, 0.75, 0.8125, 0.75, 0.8125, 0.75, 0.875, 0.75, 0.875, 0.75, 0.8125, 0.75, 0.8125, 0.75, 0.875, 0.75, 0.6875, 0.75, 0.6875, 0.75, 0.6875, 0.75, 0.6875, 0.75, 0.8125, 0.75, 0.8125, 0.75, 0.8125, 0.75, 0.8125, 0.75, 0.8125, 0.75, 0.8125, 0.75, 0.8125, 0.75, 0.8125, 0.75, 0.6875, 0.75, 0.625, 0.75, 0.625, 0.75, 0.6875, 0.75, 0.8125, 0.75, 0.75, 0.75, 0.75, 0.75, 0.8125, 0.75, 0.8125, 0.75, 0.75, 0.75, 0.75, 0.75, 0.8125, 0.75, 0.75, 0.75, 0.6875, 0.75, 0.6875, 0.75, 0.75, 0.75, 0.75, 0.75, 0.6875, 0.75, 0.6875, 0.75, 0.75, 0.75, 0.8125, 0.75, 0.75, 0.75, 0.75, 0.75, 0.8125, 0.75, 0.8125, 0.75, 0.75, 0.75, 0.75, 0.75, 0.8125, 0.75, 0.75, 0.75, 0.6875, 0.75, 0.6875, 0.75, 0.75, 0.75, 0.75, 0.75, 0.6875, 0.75, 0.6875, 0.75, 0.75, 0.75, 0.75, 0.75, 0.6875, 0.75, 0.6875, 0.75, 0.75, 0.75, 0.8125, 0.75, 0.8125, 0.75, 0.8125, 0.75, 0.8125, 0.75, 0.8125, 0.75, 0.8125, 0.75, 0.75, 0.75, 0.6875, 0.75, 0.6875, 0.75, 0.625, 0.75, 0.625, 0.5, 0.875, 0.5, 0.875, 0.75, 0.6875, 0.75, 0.6875, 0.75, 0.6875, 0.75, 0.6875, 0.75, 0.625, 0.75, 0.625, 0.5, 0.625, 0.5, 0.625, 0.75, 0.6875, 0.75, 0.6875, 0.75, 0.6875, 0.75, 0.6875, 0.75, 0.875, 0.5, 0.875, 0.75, 0.875, 0.75, 0.875, 0.5, 0.8125, 0.75, 0.75, 0.75, 0.75, 0.75, 0.8125, 0.75])
me_cube_002.materials.append(mat_wood)
me_cube_002.use_mirror_vertex_groups = False
me_cube_002.update()

# ---- objects
ob_cube = bpy.data.objects.new('Cube', me_cube)
ob_light = bpy.data.objects.new('Light', light_light)
ob_camera = bpy.data.objects.new('Camera', cam_camera)
ob_cube_001 = bpy.data.objects.new('Cube.001', me_cube_001)
ob_cube_002 = bpy.data.objects.new('Cube.002', me_cube_002)

# ---- transforms, parenting, visibility, modifiers, constraints
ob_cube.location = (0.03121, -0.1066, 0.04106)
ob_cube.lock_rotations_4d = False
ob_cube.empty_display_type = 'ARROWS'
ob_cube.lineart.crease_threshold = 0.0
ob_light.location = (4.076, 1.005, 5.904)
ob_light.rotation_euler = (0.6503, 0.05522, 1.866)
ob_light.lock_rotations_4d = False
ob_light.empty_display_type = 'ARROWS'
ob_light.color = (0.0, 0.0, 0.0, 0.0)
ob_light.lineart.crease_threshold = 0.0
ob_camera.location = (7.359, -6.926, 4.958)
ob_camera.rotation_euler = (1.109, 0.0, 0.8149)
ob_camera.lock_rotations_4d = False
ob_camera.empty_display_type = 'ARROWS'
ob_camera.color = (0.0, 0.0, 0.0, 0.0)
ob_camera.display_type = 'WIRE'
ob_camera.lineart.crease_threshold = 0.0
ob_cube_001.location = (0.0, 0.0, -0.1511)
ob_cube_001.lock_rotations_4d = False
ob_cube_001.empty_display_type = 'ARROWS'
ob_cube_001.lineart.crease_threshold = 0.0
ob_cube_002.location = (0.03121, -0.1066, -0.1101)
ob_cube_002.lock_rotations_4d = False
ob_cube_002.empty_display_type = 'ARROWS'
ob_cube_002.lineart.crease_threshold = 0.0

# ---- collection membership
col_collection.objects.link(ob_cube)
col_collection.objects.link(ob_light)
col_collection.objects.link(ob_camera)
col_collection.objects.link(ob_cube_001)
col_collection.objects.link(ob_cube_002)

# ---- scene / render settings (as saved in the file)
scene.camera = ob_camera
scene.frame_start = 1; scene.frame_end = 250; scene.frame_set(1)
scene.render.engine = 'BLENDER_EEVEE_NEXT'
bpy.context.view_layer.update()
